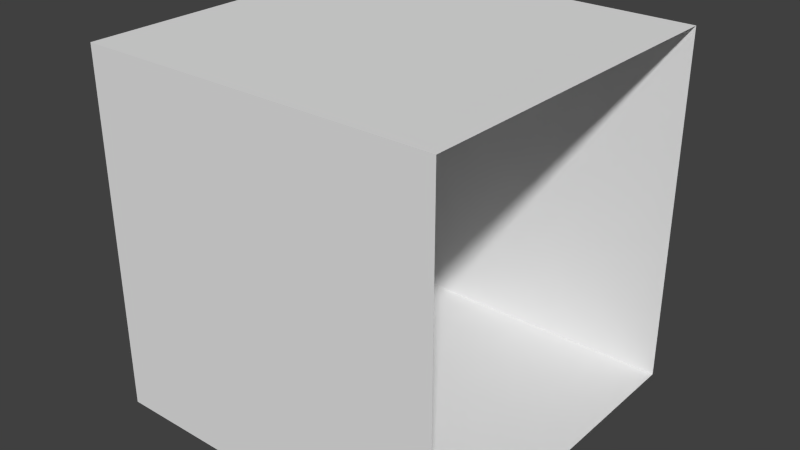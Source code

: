 # Source: michiraum.blend  (saved by Blender 2.71.0; exported with 4.5.12 LTS)
import bpy
from mathutils import Matrix  # noqa: F401  (used for matrix-valued properties, if any)

bpy.ops.wm.read_factory_settings(use_empty=True)
scene = bpy.context.scene
scene.name = 'Scene'

# ---- collections
col_collection_1 = bpy.data.collections.new('Collection 1'); scene.collection.children.link(col_collection_1)

# ---- materials (node trees are filled in below, after node groups)
mat_material = bpy.data.materials.new('Material')
mat_material.alpha_threshold = 0.0
mat_material.use_transparent_shadow = False
mat_material.roughness = 0.5
mat_material.line_color = (0.0, 0.0, 0.0, 1.0)

# ---- material node trees

# ---- world
world_world = bpy.data.worlds.new('World'); scene.world = world_world
world_world.color = (0.05088, 0.05088, 0.05088)
world_world.use_sun_shadow = False
world_world.sun_shadow_jitter_overblur = 0.0
world_world.cycles.sampling_method = 'MANUAL'
world_world.cycles.sample_map_resolution = 256

# ---- meshes
me_cube = bpy.data.meshes.new('Cube')
me_cube.from_pydata([(5.0, 5.0, -5.0), (5.0, -5.0, -5.0), (-5.0, -5.0, -5.0), (-5.0, 5.0, -5.0), (5.0, 5.0, 5.0), (5.0, -5.0, 5.0), (-5.0, -5.0, 5.0), (-5.0, 5.0, 5.0)], [], [(0, 3, 2, 1), (4, 5, 6, 7), (1, 2, 6, 5), (2, 3, 7, 6), (4, 7, 3, 0)])
me_cube.materials.append(mat_material)
me_cube.use_remesh_preserve_volume = False
me_cube.use_remesh_preserve_attributes = False
me_cube.use_mirror_vertex_groups = False
me_cube.update()

# ---- objects
ob_cube = bpy.data.objects.new('Cube', me_cube)

# ---- transforms, parenting, visibility, modifiers, constraints
ob_cube.location = (0.0, 0.0, 0.0)
ob_cube.lock_rotations_4d = False
ob_cube.empty_display_type = 'ARROWS'
ob_cube.lineart.crease_threshold = 0.0

# ---- collection membership
col_collection_1.objects.link(ob_cube)

# ---- scene / render settings (as saved in the file)
scene.frame_start = 1; scene.frame_end = 250; scene.frame_set(1)
scene.render.engine = 'BLENDER_EEVEE_NEXT'
scene.render.resolution_percentage = 50
scene.render.dither_intensity = 0.0
scene.cycles.use_denoising = False
scene.cycles.samples = 10
scene.cycles.sampling_pattern = 'TABULATED_SOBOL'
scene.cycles.light_sampling_threshold = 0.0
scene.cycles.use_adaptive_sampling = False
scene.cycles.use_light_tree = False
scene.cycles.blur_glossy = 0.0
scene.cycles.volume_bounces = 1
scene.cycles.pixel_filter_type = 'GAUSSIAN'
scene.cycles.sample_clamp_indirect = 0.0
scene.view_settings.view_transform = 'Standard'
bpy.context.view_layer.update()

# ---- added for rendering (the .blend has no active camera and no usable light): camera, sun
cam_auto = bpy.data.cameras.new('AutoCamera')
cam_auto.lens = 50.0
cam_auto.sensor_width = 36.0
cam_auto.clip_end = 1000.0
ob_auto_camera = bpy.data.objects.new('AutoCamera', cam_auto)
scene.collection.objects.link(ob_auto_camera)
ob_auto_camera.location = (16.0254, -19.2304, 12.8203)
ob_auto_camera.rotation_euler = (1.09748, -7.21219e-08, 0.694738)
scene.camera = ob_auto_camera
light_auto_sun = bpy.data.lights.new('AutoSun', 'SUN')
light_auto_sun.energy = 3.0
light_auto_sun.angle = 0.0523599
ob_auto_sun = bpy.data.objects.new('AutoSun', light_auto_sun)
scene.collection.objects.link(ob_auto_sun)
ob_auto_sun.rotation_euler = (0.872665, 0.174533, 0.523599)
bpy.context.view_layer.update()
